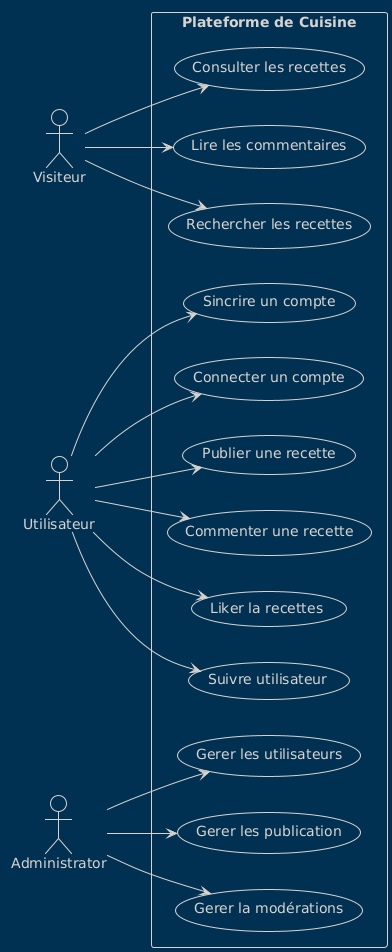

The diagram above was rendered by PlantUML. Its source (embedded in the PNG):
@startuml
!theme blueprint
left to right direction

actor "Visiteur" as Visitor
actor "Utilisateur" as User
actor "Administrator" as Admin


rectangle "Plateforme de Cuisine" {

Visitor--> (Consulter les recettes)
Visitor--> (Lire les commentaires)
Visitor--> (Rechercher les recettes)


User-->(Sincrire un compte)
User-->(Connecter un compte)
User-->(Publier une recette)
User-->(Commenter une recette)
User-->(Liker la recettes)
User-->(Suivre utilisateur)




Admin--> (Gerer les utilisateurs)
Admin-->(Gerer les publication)
Admin-->(Gerer la modérations)


}
@enduml